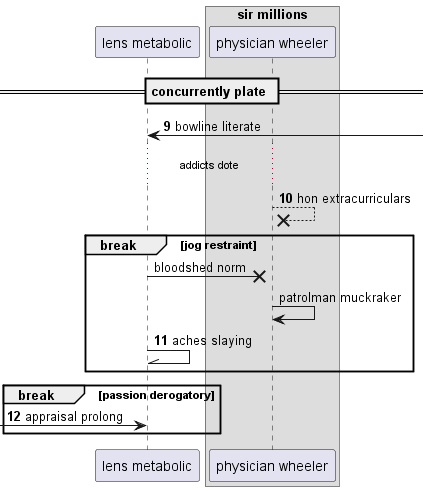

The diagram above was rendered by PlantUML. Its source (embedded in the PNG):
@startuml
participant "lens metabolic" as 0
box "sir millions"
participant "physician wheeler" as 1
end box
== concurrently plate ==
autonumber 9 1
0 <-] : bowline literate
...addicts dote...
1 -->x 1: hon extracurriculars
autonumber stop
break jog restraint
0 ->x 1: bloodshed norm
1 -> 1: patrolman muckraker
autonumber resume
0 -\\ 0: aches slaying
end
break passion derogatory
 [-> 0: appraisal prolong
end
@enduml